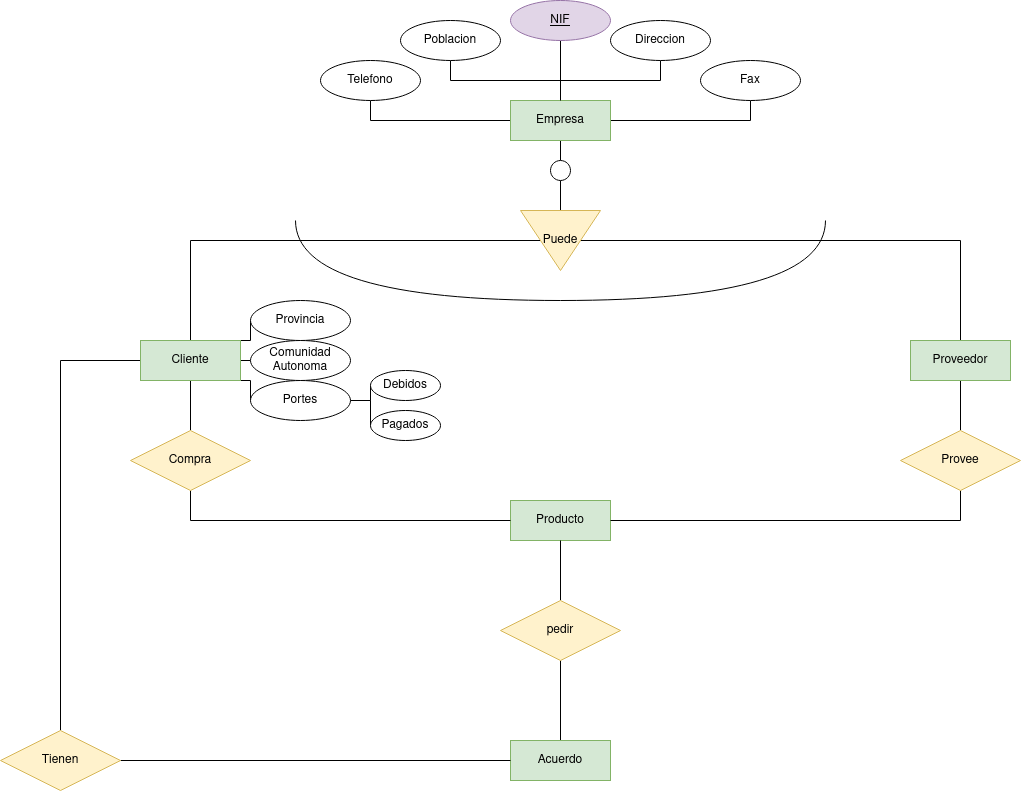

The diagram above was exported from draw.io. Its source (the exported page's mxGraphModel, read from the mxfile embedded in the PNG):
<mxGraphModel dx="2261" dy="752" grid="1" gridSize="10" guides="1" tooltips="1" connect="1" arrows="1" fold="1" page="1" pageScale="1" pageWidth="827" pageHeight="1169" math="0" shadow="0">
  <root>
    <mxCell id="0" />
    <mxCell id="1" parent="0" />
    <mxCell id="z9xERQ1fVSM9K1PNe5G9-4" style="edgeStyle=orthogonalEdgeStyle;rounded=0;orthogonalLoop=1;jettySize=auto;html=1;exitX=0.5;exitY=1;exitDx=0;exitDy=0;entryX=0.5;entryY=0;entryDx=0;entryDy=0;endArrow=none;endFill=0;" edge="1" parent="1" source="z9xERQ1fVSM9K1PNe5G9-1" target="z9xERQ1fVSM9K1PNe5G9-3">
      <mxGeometry relative="1" as="geometry" />
    </mxCell>
    <mxCell id="z9xERQ1fVSM9K1PNe5G9-42" style="edgeStyle=orthogonalEdgeStyle;rounded=0;orthogonalLoop=1;jettySize=auto;html=1;exitX=0.5;exitY=0;exitDx=0;exitDy=0;entryX=0.5;entryY=1;entryDx=0;entryDy=0;endArrow=none;endFill=0;" edge="1" parent="1" source="z9xERQ1fVSM9K1PNe5G9-1" target="z9xERQ1fVSM9K1PNe5G9-41">
      <mxGeometry relative="1" as="geometry" />
    </mxCell>
    <mxCell id="z9xERQ1fVSM9K1PNe5G9-44" style="edgeStyle=orthogonalEdgeStyle;rounded=0;orthogonalLoop=1;jettySize=auto;html=1;exitX=0.5;exitY=0;exitDx=0;exitDy=0;entryX=0.5;entryY=1;entryDx=0;entryDy=0;endArrow=none;endFill=0;" edge="1" parent="1" source="z9xERQ1fVSM9K1PNe5G9-1" target="z9xERQ1fVSM9K1PNe5G9-43">
      <mxGeometry relative="1" as="geometry" />
    </mxCell>
    <mxCell id="z9xERQ1fVSM9K1PNe5G9-46" style="edgeStyle=orthogonalEdgeStyle;rounded=0;orthogonalLoop=1;jettySize=auto;html=1;entryX=0.5;entryY=1;entryDx=0;entryDy=0;endArrow=none;endFill=0;" edge="1" parent="1" source="z9xERQ1fVSM9K1PNe5G9-1" target="z9xERQ1fVSM9K1PNe5G9-45">
      <mxGeometry relative="1" as="geometry" />
    </mxCell>
    <mxCell id="z9xERQ1fVSM9K1PNe5G9-48" style="edgeStyle=orthogonalEdgeStyle;rounded=0;orthogonalLoop=1;jettySize=auto;html=1;exitX=1;exitY=0.5;exitDx=0;exitDy=0;entryX=0.5;entryY=1;entryDx=0;entryDy=0;endArrow=none;endFill=0;" edge="1" parent="1" source="z9xERQ1fVSM9K1PNe5G9-1" target="z9xERQ1fVSM9K1PNe5G9-47">
      <mxGeometry relative="1" as="geometry" />
    </mxCell>
    <mxCell id="z9xERQ1fVSM9K1PNe5G9-1" value="Empresa" style="whiteSpace=wrap;html=1;align=center;fillColor=#d5e8d4;strokeColor=#82b366;" vertex="1" parent="1">
      <mxGeometry x="350" y="120" width="100" height="40" as="geometry" />
    </mxCell>
    <mxCell id="z9xERQ1fVSM9K1PNe5G9-7" style="edgeStyle=orthogonalEdgeStyle;rounded=0;orthogonalLoop=1;jettySize=auto;html=1;exitX=0.5;exitY=1;exitDx=0;exitDy=0;entryX=0;entryY=0.5;entryDx=0;entryDy=0;endArrow=none;endFill=0;" edge="1" parent="1" source="z9xERQ1fVSM9K1PNe5G9-3" target="z9xERQ1fVSM9K1PNe5G9-6">
      <mxGeometry relative="1" as="geometry" />
    </mxCell>
    <mxCell id="z9xERQ1fVSM9K1PNe5G9-3" value="" style="ellipse;whiteSpace=wrap;html=1;aspect=fixed;" vertex="1" parent="1">
      <mxGeometry x="390" y="180" width="20" height="20" as="geometry" />
    </mxCell>
    <mxCell id="z9xERQ1fVSM9K1PNe5G9-21" style="edgeStyle=orthogonalEdgeStyle;rounded=0;orthogonalLoop=1;jettySize=auto;html=1;exitX=0.5;exitY=1;exitDx=0;exitDy=0;entryX=0.5;entryY=0;entryDx=0;entryDy=0;endArrow=none;endFill=0;" edge="1" parent="1" source="z9xERQ1fVSM9K1PNe5G9-6" target="z9xERQ1fVSM9K1PNe5G9-8">
      <mxGeometry relative="1" as="geometry" />
    </mxCell>
    <mxCell id="z9xERQ1fVSM9K1PNe5G9-24" style="edgeStyle=orthogonalEdgeStyle;rounded=0;orthogonalLoop=1;jettySize=auto;html=1;exitX=0.5;exitY=0;exitDx=0;exitDy=0;entryX=0.5;entryY=0;entryDx=0;entryDy=0;endArrow=none;endFill=0;" edge="1" parent="1" source="z9xERQ1fVSM9K1PNe5G9-6" target="z9xERQ1fVSM9K1PNe5G9-10">
      <mxGeometry relative="1" as="geometry" />
    </mxCell>
    <mxCell id="z9xERQ1fVSM9K1PNe5G9-6" value="Puede" style="triangle;whiteSpace=wrap;html=1;direction=south;fillColor=#fff2cc;strokeColor=#d6b656;" vertex="1" parent="1">
      <mxGeometry x="360" y="230" width="80" height="60" as="geometry" />
    </mxCell>
    <mxCell id="z9xERQ1fVSM9K1PNe5G9-16" style="edgeStyle=orthogonalEdgeStyle;rounded=0;orthogonalLoop=1;jettySize=auto;html=1;exitX=0.5;exitY=1;exitDx=0;exitDy=0;entryX=0.5;entryY=0;entryDx=0;entryDy=0;endArrow=none;endFill=0;" edge="1" parent="1" source="z9xERQ1fVSM9K1PNe5G9-8" target="z9xERQ1fVSM9K1PNe5G9-15">
      <mxGeometry relative="1" as="geometry" />
    </mxCell>
    <mxCell id="z9xERQ1fVSM9K1PNe5G9-30" style="edgeStyle=orthogonalEdgeStyle;rounded=0;orthogonalLoop=1;jettySize=auto;html=1;exitX=0;exitY=0.5;exitDx=0;exitDy=0;entryX=0.5;entryY=0;entryDx=0;entryDy=0;endArrow=none;endFill=0;" edge="1" parent="1" source="z9xERQ1fVSM9K1PNe5G9-8" target="z9xERQ1fVSM9K1PNe5G9-29">
      <mxGeometry relative="1" as="geometry" />
    </mxCell>
    <mxCell id="z9xERQ1fVSM9K1PNe5G9-58" style="edgeStyle=orthogonalEdgeStyle;rounded=0;orthogonalLoop=1;jettySize=auto;html=1;exitX=1;exitY=0;exitDx=0;exitDy=0;entryX=0;entryY=0.5;entryDx=0;entryDy=0;endArrow=none;endFill=0;" edge="1" parent="1" source="z9xERQ1fVSM9K1PNe5G9-8" target="z9xERQ1fVSM9K1PNe5G9-50">
      <mxGeometry relative="1" as="geometry" />
    </mxCell>
    <mxCell id="z9xERQ1fVSM9K1PNe5G9-59" style="edgeStyle=orthogonalEdgeStyle;rounded=0;orthogonalLoop=1;jettySize=auto;html=1;exitX=1;exitY=0.5;exitDx=0;exitDy=0;entryX=0;entryY=0.5;entryDx=0;entryDy=0;endArrow=none;endFill=0;" edge="1" parent="1" source="z9xERQ1fVSM9K1PNe5G9-8" target="z9xERQ1fVSM9K1PNe5G9-51">
      <mxGeometry relative="1" as="geometry" />
    </mxCell>
    <mxCell id="z9xERQ1fVSM9K1PNe5G9-60" style="edgeStyle=orthogonalEdgeStyle;rounded=0;orthogonalLoop=1;jettySize=auto;html=1;exitX=1;exitY=1;exitDx=0;exitDy=0;entryX=0;entryY=0.5;entryDx=0;entryDy=0;endArrow=none;endFill=0;" edge="1" parent="1" source="z9xERQ1fVSM9K1PNe5G9-8" target="z9xERQ1fVSM9K1PNe5G9-52">
      <mxGeometry relative="1" as="geometry" />
    </mxCell>
    <mxCell id="z9xERQ1fVSM9K1PNe5G9-8" value="Cliente" style="whiteSpace=wrap;html=1;align=center;fillColor=#d5e8d4;strokeColor=#82b366;" vertex="1" parent="1">
      <mxGeometry x="-20" y="360" width="100" height="40" as="geometry" />
    </mxCell>
    <mxCell id="z9xERQ1fVSM9K1PNe5G9-19" style="edgeStyle=orthogonalEdgeStyle;rounded=0;orthogonalLoop=1;jettySize=auto;html=1;exitX=0.5;exitY=1;exitDx=0;exitDy=0;entryX=0.5;entryY=0;entryDx=0;entryDy=0;endArrow=none;endFill=0;" edge="1" parent="1" source="z9xERQ1fVSM9K1PNe5G9-10" target="z9xERQ1fVSM9K1PNe5G9-18">
      <mxGeometry relative="1" as="geometry" />
    </mxCell>
    <mxCell id="z9xERQ1fVSM9K1PNe5G9-10" value="Proveedor" style="whiteSpace=wrap;html=1;align=center;fillColor=#d5e8d4;strokeColor=#82b366;" vertex="1" parent="1">
      <mxGeometry x="750" y="360" width="100" height="40" as="geometry" />
    </mxCell>
    <mxCell id="z9xERQ1fVSM9K1PNe5G9-14" value="&lt;div&gt;Producto&lt;/div&gt;" style="whiteSpace=wrap;html=1;align=center;fillColor=#d5e8d4;strokeColor=#82b366;" vertex="1" parent="1">
      <mxGeometry x="350" y="520" width="100" height="40" as="geometry" />
    </mxCell>
    <mxCell id="z9xERQ1fVSM9K1PNe5G9-17" style="edgeStyle=orthogonalEdgeStyle;rounded=0;orthogonalLoop=1;jettySize=auto;html=1;exitX=0.5;exitY=1;exitDx=0;exitDy=0;entryX=0;entryY=0.5;entryDx=0;entryDy=0;endArrow=none;endFill=0;" edge="1" parent="1" source="z9xERQ1fVSM9K1PNe5G9-15" target="z9xERQ1fVSM9K1PNe5G9-14">
      <mxGeometry relative="1" as="geometry" />
    </mxCell>
    <mxCell id="z9xERQ1fVSM9K1PNe5G9-15" value="Compra" style="shape=rhombus;perimeter=rhombusPerimeter;whiteSpace=wrap;html=1;align=center;fillColor=#fff2cc;strokeColor=#d6b656;" vertex="1" parent="1">
      <mxGeometry x="-30" y="450" width="120" height="60" as="geometry" />
    </mxCell>
    <mxCell id="z9xERQ1fVSM9K1PNe5G9-26" style="edgeStyle=orthogonalEdgeStyle;rounded=0;orthogonalLoop=1;jettySize=auto;html=1;exitX=0.5;exitY=1;exitDx=0;exitDy=0;entryX=1;entryY=0.5;entryDx=0;entryDy=0;endArrow=none;endFill=0;" edge="1" parent="1" source="z9xERQ1fVSM9K1PNe5G9-18" target="z9xERQ1fVSM9K1PNe5G9-14">
      <mxGeometry relative="1" as="geometry" />
    </mxCell>
    <mxCell id="z9xERQ1fVSM9K1PNe5G9-18" value="Provee" style="shape=rhombus;perimeter=rhombusPerimeter;whiteSpace=wrap;html=1;align=center;fillColor=#fff2cc;strokeColor=#d6b656;" vertex="1" parent="1">
      <mxGeometry x="740" y="450" width="120" height="60" as="geometry" />
    </mxCell>
    <mxCell id="z9xERQ1fVSM9K1PNe5G9-37" style="edgeStyle=orthogonalEdgeStyle;rounded=0;orthogonalLoop=1;jettySize=auto;html=1;entryX=0.5;entryY=1;entryDx=0;entryDy=0;endArrow=none;endFill=0;" edge="1" parent="1" source="z9xERQ1fVSM9K1PNe5G9-27" target="z9xERQ1fVSM9K1PNe5G9-36">
      <mxGeometry relative="1" as="geometry" />
    </mxCell>
    <mxCell id="z9xERQ1fVSM9K1PNe5G9-27" value="Acuerdo" style="whiteSpace=wrap;html=1;align=center;fillColor=#d5e8d4;strokeColor=#82b366;" vertex="1" parent="1">
      <mxGeometry x="350" y="760" width="100" height="40" as="geometry" />
    </mxCell>
    <mxCell id="z9xERQ1fVSM9K1PNe5G9-33" style="edgeStyle=orthogonalEdgeStyle;rounded=0;orthogonalLoop=1;jettySize=auto;html=1;exitX=1;exitY=0.5;exitDx=0;exitDy=0;entryX=0;entryY=0.5;entryDx=0;entryDy=0;endArrow=none;endFill=0;" edge="1" parent="1" source="z9xERQ1fVSM9K1PNe5G9-29" target="z9xERQ1fVSM9K1PNe5G9-27">
      <mxGeometry relative="1" as="geometry" />
    </mxCell>
    <mxCell id="z9xERQ1fVSM9K1PNe5G9-29" value="Tienen" style="shape=rhombus;perimeter=rhombusPerimeter;whiteSpace=wrap;html=1;align=center;fillColor=#fff2cc;strokeColor=#d6b656;" vertex="1" parent="1">
      <mxGeometry x="-160" y="750" width="120" height="60" as="geometry" />
    </mxCell>
    <mxCell id="z9xERQ1fVSM9K1PNe5G9-34" value="" style="shape=requiredInterface;html=1;verticalLabelPosition=bottom;sketch=0;direction=south;" vertex="1" parent="1">
      <mxGeometry x="135" y="240" width="530" height="80" as="geometry" />
    </mxCell>
    <mxCell id="z9xERQ1fVSM9K1PNe5G9-38" style="edgeStyle=orthogonalEdgeStyle;rounded=0;orthogonalLoop=1;jettySize=auto;html=1;exitX=0.5;exitY=0;exitDx=0;exitDy=0;entryX=0.5;entryY=1;entryDx=0;entryDy=0;endArrow=none;endFill=0;" edge="1" parent="1" source="z9xERQ1fVSM9K1PNe5G9-36" target="z9xERQ1fVSM9K1PNe5G9-14">
      <mxGeometry relative="1" as="geometry" />
    </mxCell>
    <mxCell id="z9xERQ1fVSM9K1PNe5G9-36" value="pedir" style="shape=rhombus;perimeter=rhombusPerimeter;whiteSpace=wrap;html=1;align=center;fillColor=#fff2cc;strokeColor=#d6b656;" vertex="1" parent="1">
      <mxGeometry x="340" y="620" width="120" height="60" as="geometry" />
    </mxCell>
    <mxCell id="z9xERQ1fVSM9K1PNe5G9-40" style="edgeStyle=orthogonalEdgeStyle;rounded=0;orthogonalLoop=1;jettySize=auto;html=1;entryX=0.5;entryY=0;entryDx=0;entryDy=0;endArrow=none;endFill=0;" edge="1" parent="1" source="z9xERQ1fVSM9K1PNe5G9-39" target="z9xERQ1fVSM9K1PNe5G9-1">
      <mxGeometry relative="1" as="geometry" />
    </mxCell>
    <mxCell id="z9xERQ1fVSM9K1PNe5G9-39" value="NIF" style="ellipse;whiteSpace=wrap;html=1;align=center;fontStyle=4;fillColor=#e1d5e7;strokeColor=#9673a6;" vertex="1" parent="1">
      <mxGeometry x="350" y="20" width="100" height="40" as="geometry" />
    </mxCell>
    <mxCell id="z9xERQ1fVSM9K1PNe5G9-41" value="Direccion" style="ellipse;whiteSpace=wrap;html=1;align=center;" vertex="1" parent="1">
      <mxGeometry x="450" y="40" width="100" height="40" as="geometry" />
    </mxCell>
    <mxCell id="z9xERQ1fVSM9K1PNe5G9-43" value="Poblacion" style="ellipse;whiteSpace=wrap;html=1;align=center;" vertex="1" parent="1">
      <mxGeometry x="240" y="40" width="100" height="40" as="geometry" />
    </mxCell>
    <mxCell id="z9xERQ1fVSM9K1PNe5G9-45" value="Telefono" style="ellipse;whiteSpace=wrap;html=1;align=center;" vertex="1" parent="1">
      <mxGeometry x="160" y="80" width="100" height="40" as="geometry" />
    </mxCell>
    <mxCell id="z9xERQ1fVSM9K1PNe5G9-47" value="Fax" style="ellipse;whiteSpace=wrap;html=1;align=center;" vertex="1" parent="1">
      <mxGeometry x="540" y="80" width="100" height="40" as="geometry" />
    </mxCell>
    <mxCell id="z9xERQ1fVSM9K1PNe5G9-50" value="Provincia" style="ellipse;whiteSpace=wrap;html=1;align=center;" vertex="1" parent="1">
      <mxGeometry x="90" y="320" width="100" height="40" as="geometry" />
    </mxCell>
    <mxCell id="z9xERQ1fVSM9K1PNe5G9-51" value="&lt;div&gt;Comunidad&lt;/div&gt;&lt;div&gt;Autonoma&lt;br&gt;&lt;/div&gt;" style="ellipse;whiteSpace=wrap;html=1;align=center;" vertex="1" parent="1">
      <mxGeometry x="90" y="360" width="100" height="40" as="geometry" />
    </mxCell>
    <mxCell id="z9xERQ1fVSM9K1PNe5G9-56" style="edgeStyle=orthogonalEdgeStyle;rounded=0;orthogonalLoop=1;jettySize=auto;html=1;exitX=1;exitY=0.5;exitDx=0;exitDy=0;entryX=0;entryY=0.5;entryDx=0;entryDy=0;endArrow=none;endFill=0;" edge="1" parent="1" source="z9xERQ1fVSM9K1PNe5G9-52" target="z9xERQ1fVSM9K1PNe5G9-54">
      <mxGeometry relative="1" as="geometry" />
    </mxCell>
    <mxCell id="z9xERQ1fVSM9K1PNe5G9-57" style="edgeStyle=orthogonalEdgeStyle;rounded=0;orthogonalLoop=1;jettySize=auto;html=1;exitX=1;exitY=0.5;exitDx=0;exitDy=0;entryX=0;entryY=0.5;entryDx=0;entryDy=0;endArrow=none;endFill=0;" edge="1" parent="1" source="z9xERQ1fVSM9K1PNe5G9-52" target="z9xERQ1fVSM9K1PNe5G9-55">
      <mxGeometry relative="1" as="geometry" />
    </mxCell>
    <mxCell id="z9xERQ1fVSM9K1PNe5G9-52" value="Portes" style="ellipse;whiteSpace=wrap;html=1;align=center;" vertex="1" parent="1">
      <mxGeometry x="90" y="400" width="100" height="40" as="geometry" />
    </mxCell>
    <mxCell id="z9xERQ1fVSM9K1PNe5G9-54" value="Debidos" style="ellipse;whiteSpace=wrap;html=1;align=center;" vertex="1" parent="1">
      <mxGeometry x="210" y="390" width="70" height="30" as="geometry" />
    </mxCell>
    <mxCell id="z9xERQ1fVSM9K1PNe5G9-55" value="Pagados" style="ellipse;whiteSpace=wrap;html=1;align=center;" vertex="1" parent="1">
      <mxGeometry x="210" y="430" width="70" height="30" as="geometry" />
    </mxCell>
  </root>
</mxGraphModel>